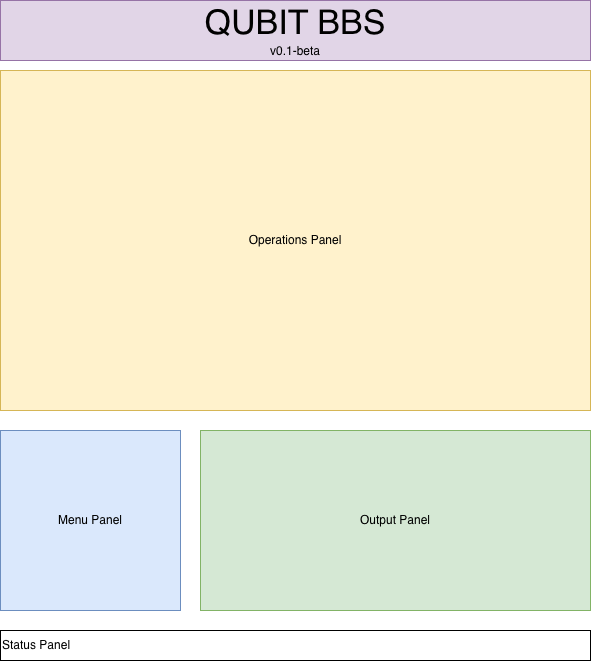

The diagram above was exported from draw.io. Its source (the exported page's mxGraphModel, read from the mxfile embedded in the PNG):
<mxGraphModel dx="941" dy="800" grid="1" gridSize="10" guides="1" tooltips="1" connect="1" arrows="1" fold="1" page="1" pageScale="1" pageWidth="850" pageHeight="1100" math="0" shadow="0">
  <root>
    <mxCell id="0" />
    <mxCell id="1" parent="0" />
    <mxCell id="_Qw-4hxDDXU5Kh2OAayX-1" parent="1" style="rounded=0;whiteSpace=wrap;html=1;fillColor=#e1d5e7;strokeColor=#9673a6;" value="&lt;font style=&quot;font-size: 34px;&quot;&gt;QUBIT BBS&lt;/font&gt;&lt;div&gt;v0.1-beta&lt;/div&gt;" vertex="1">
      <mxGeometry height="60" width="590" x="60" y="40" as="geometry" />
    </mxCell>
    <mxCell id="_Qw-4hxDDXU5Kh2OAayX-2" parent="1" style="rounded=0;whiteSpace=wrap;html=1;align=center;fillColor=#fff2cc;strokeColor=#d6b656;" value="Operations Panel" vertex="1">
      <mxGeometry height="340" width="590" x="60" y="110" as="geometry" />
    </mxCell>
    <mxCell id="_Qw-4hxDDXU5Kh2OAayX-3" parent="1" style="rounded=0;whiteSpace=wrap;html=1;fillColor=#dae8fc;strokeColor=#6c8ebf;" value="Menu Panel" vertex="1">
      <mxGeometry height="180" width="180" x="60" y="470" as="geometry" />
    </mxCell>
    <mxCell id="_Qw-4hxDDXU5Kh2OAayX-4" parent="1" style="rounded=0;whiteSpace=wrap;html=1;fillColor=#d5e8d4;strokeColor=#82b366;" value="Output Panel" vertex="1">
      <mxGeometry height="180" width="390" x="260" y="470" as="geometry" />
    </mxCell>
    <mxCell id="_Qw-4hxDDXU5Kh2OAayX-5" parent="1" style="rounded=0;whiteSpace=wrap;html=1;align=left;" value="Status Panel" vertex="1">
      <mxGeometry height="30" width="590" x="60" y="670" as="geometry" />
    </mxCell>
  </root>
</mxGraphModel>